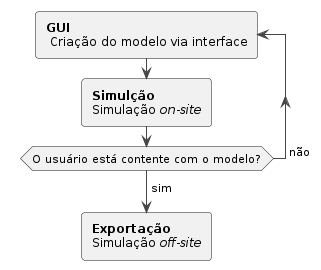

The diagram above was rendered by PlantUML. Its source (embedded in the PNG):
@startuml
!theme vibrant
repeat :**GUI**\n Criação do modelo via interface;

:**Simulção**
Simulação //on-site//;

repeat while (O usuário está contente com o modelo?) is (    não)
-> sim;

:**Exportação**
Simulação //off-site//;
@enduml